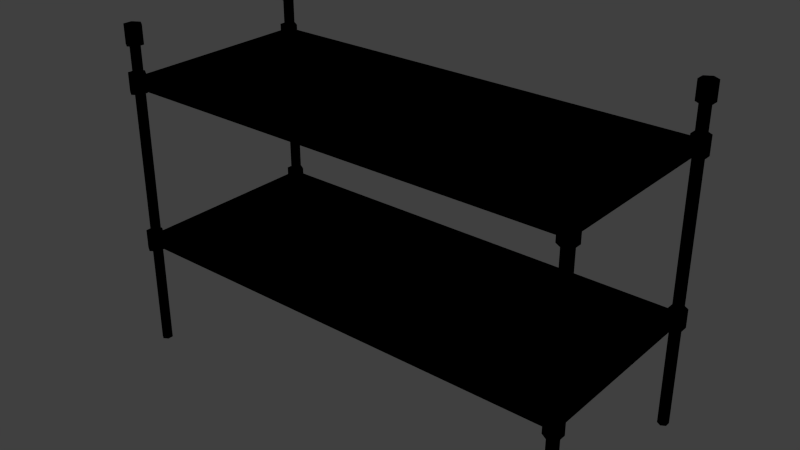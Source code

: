 # Source: rack.blend  (saved by Blender 2.92.15; exported with 4.5.12 LTS)
import bpy
from mathutils import Matrix  # noqa: F401  (used for matrix-valued properties, if any)

bpy.ops.wm.read_factory_settings(use_empty=True)
scene = bpy.context.scene
scene.name = 'Scene'

# ---- collections
col_collection_1 = bpy.data.collections.new('Collection 1'); scene.collection.children.link(col_collection_1)

# ---- images (referenced by path relative to the original .blend; pixels are not part of the script)
import os
ASSET_DIR = os.environ.get("B2B_ASSET_DIR", "")  # directory of the original .blend (textures are referenced by path, not embedded)
HERE = os.path.dirname(os.path.abspath(__file__))  # packed textures are extracted next to this script under _unpacked/

def load_image(name, relpath, width, height, colorspace="sRGB"):
    """Load a texture the original file referenced (path relative to the .blend, or extracted next to this script)."""
    p = next((c for c in (os.path.join(HERE, relpath), os.path.join(ASSET_DIR, relpath)) if relpath and os.path.exists(c)), "")
    if p:
        img = bpy.data.images.load(p, check_existing=True)
        img.name = name
    else:  # same state as the original file: an image datablock whose file is absent (Cycles renders it pink)
        img = bpy.data.images.new(name, width, height)
        img.source = "FILE"
        img.filepath = "//" + (relpath or name)
    img.colorspace_settings.name = colorspace
    return img
img_metal_rack_stackable_png = load_image('metal_rack_stackable.png', 'Materials/metal_rack_stackable.png', 1024, 1024, 'sRGB')

# ---- materials (node trees are filled in below, after node groups)
mat_metal_rack_stackable = bpy.data.materials.new('metal_rack_stackable')
mat_metal_rack_stackable.alpha_threshold = 0.0
mat_metal_rack_stackable.use_transparent_shadow = False
mat_metal_rack_stackable.roughness = 0.5

# ---- material node trees
mat_metal_rack_stackable.use_nodes = True; mat_metal_rack_stackable.node_tree.nodes.clear()
_N = mat_metal_rack_stackable.node_tree.nodes; _L = mat_metal_rack_stackable.node_tree.links
n0 = _N.new('ShaderNodeOutputMaterial'); n0.name = 'Material Output'; n0.location = (300, 300)
n1 = _N.new('ShaderNodeTexImage'); n1.name = 'Image Texture'; n1.location = (-16, 337)
n1.image = img_metal_rack_stackable_png
n1.interpolation = 'Closest'
n0.is_active_output = True

# ---- world
world_world = bpy.data.worlds.new('World'); scene.world = world_world
world_world.color = (0.05088, 0.05088, 0.05088)
world_world.use_sun_shadow = False
world_world.sun_shadow_jitter_overblur = 0.0
world_world.cycles.sampling_method = 'MANUAL'
world_world.cycles.sample_map_resolution = 256

# ---- meshes
me_cylinder_016 = bpy.data.meshes.new('Cylinder.016')
me_cylinder_016.from_pydata([(0.7517, -0.295, -0.01698), (0.7517, -0.295, 1.126), (0.7684, -0.3051, -0.01698), (0.7684, -0.3051, 1.126), (0.7684, -0.3254, -0.01698), (0.7684, -0.3254, 1.126), (0.7517, -0.3355, -0.01698), (0.7517, -0.3355, 1.126), (0.735, -0.3254, -0.01698), (0.735, -0.3254, 1.126), (0.735, -0.3051, -0.01698), (0.735, -0.3051, 1.126), (0.7517, 0.4104, -0.01698), (0.7517, 0.4104, 1.126), (0.7684, 0.4003, -0.01698), (0.7684, 0.4003, 1.126), (0.7684, 0.38, -0.01698), (0.7684, 0.38, 1.126), (0.7517, 0.3699, -0.01698), (0.7517, 0.3699, 1.126), (0.735, 0.38, -0.01698), (0.735, 0.38, 1.126), (0.735, 0.4003, -0.01698), (0.735, 0.4003, 1.126), (-0.9151, 0.4104, -0.01698), (-0.9151, 0.4104, 1.126), (-0.8984, 0.4003, -0.01698), (-0.8984, 0.4003, 1.126), (-0.8984, 0.38, -0.01698), (-0.8984, 0.38, 1.126), (-0.9151, 0.3699, -0.01698), (-0.9151, 0.3699, 1.126), (-0.9318, 0.38, -0.01698), (-0.9318, 0.38, 1.126), (-0.9318, 0.4003, -0.01698), (-0.9318, 0.4003, 1.126), (-0.9151, -0.295, -0.01698), (-0.9151, -0.295, 1.126), (-0.8984, -0.3051, -0.01698), (-0.8984, -0.3051, 1.126), (-0.8984, -0.3254, -0.01698), (-0.8984, -0.3254, 1.126), (-0.9151, -0.3355, -0.01698), (-0.9151, -0.3355, 1.126), (-0.9318, -0.3254, -0.01698), (-0.9318, -0.3254, 1.126), (-0.9318, -0.3051, -0.01698), (-0.9318, -0.3051, 1.126), (-0.9151, 0.4243, 1.109), (-0.9151, 0.4243, 1.177), (-0.8882, 0.408, 1.109), (-0.8882, 0.408, 1.177), (-0.8882, 0.3754, 1.109), (-0.8882, 0.3754, 1.177), (-0.9151, 0.3591, 1.109), (-0.9151, 0.3591, 1.177), (-0.942, 0.3754, 1.109), (-0.942, 0.3754, 1.177), (-0.942, 0.408, 1.109), (-0.942, 0.408, 1.177), (0.7514, 0.4243, 1.109), (0.7514, 0.4243, 1.177), (0.7783, 0.408, 1.109), (0.7783, 0.408, 1.177), (0.7783, 0.3754, 1.109), (0.7783, 0.3754, 1.177), (0.7514, 0.3591, 1.109), (0.7514, 0.3591, 1.177), (0.7245, 0.3754, 1.109), (0.7245, 0.3754, 1.177), (0.7245, 0.408, 1.109), (0.7245, 0.408, 1.177), (0.7514, -0.2827, 1.109), (0.7514, -0.2827, 1.177), (0.7783, -0.299, 1.109), (0.7783, -0.299, 1.177), (0.7783, -0.3316, 1.109), (0.7783, -0.3316, 1.177), (0.7514, -0.3479, 1.109), (0.7514, -0.3479, 1.177), (0.7245, -0.3316, 1.109), (0.7245, -0.3316, 1.177), (0.7245, -0.299, 1.109), (0.7245, -0.299, 1.177), (-0.9151, -0.2827, 1.109), (-0.9151, -0.2827, 1.177), (-0.8882, -0.299, 1.109), (-0.8882, -0.299, 1.177), (-0.8882, -0.3316, 1.109), (-0.8882, -0.3316, 1.177), (-0.9151, -0.3479, 1.109), (-0.9151, -0.3479, 1.177), (-0.942, -0.3316, 1.109), (-0.942, -0.3316, 1.177), (-0.942, -0.299, 1.109), (-0.942, -0.299, 1.177)], [], [(0, 1, 3, 2), (2, 3, 5, 4), (4, 5, 7, 6), (6, 7, 9, 8), (10, 11, 1, 0), (8, 9, 11, 10), (0, 2, 4, 6, 8, 10), (12, 13, 15, 14), (14, 15, 17, 16), (16, 17, 19, 18), (18, 19, 21, 20), (22, 23, 13, 12), (20, 21, 23, 22), (12, 14, 16, 18, 20, 22), (24, 25, 27, 26), (26, 27, 29, 28), (28, 29, 31, 30), (30, 31, 33, 32), (34, 35, 25, 24), (32, 33, 35, 34), (24, 26, 28, 30, 32, 34), (36, 37, 39, 38), (38, 39, 41, 40), (40, 41, 43, 42), (42, 43, 45, 44), (46, 47, 37, 36), (44, 45, 47, 46), (36, 38, 40, 42, 44, 46), (48, 49, 51, 50), (50, 51, 53, 52), (52, 53, 55, 54), (54, 55, 57, 56), (51, 49, 59, 57, 55, 53), (58, 59, 49, 48), (56, 57, 59, 58), (48, 50, 52, 54, 56, 58), (60, 61, 63, 62), (62, 63, 65, 64), (64, 65, 67, 66), (66, 67, 69, 68), (63, 61, 71, 69, 67, 65), (70, 71, 61, 60), (68, 69, 71, 70), (60, 62, 64, 66, 68, 70), (72, 73, 75, 74), (74, 75, 77, 76), (76, 77, 79, 78), (78, 79, 81, 80), (75, 73, 83, 81, 79, 77), (82, 83, 73, 72), (80, 81, 83, 82), (72, 74, 76, 78, 80, 82), (84, 85, 87, 86), (86, 87, 89, 88), (88, 89, 91, 90), (90, 91, 93, 92), (87, 85, 95, 93, 91, 89), (94, 95, 85, 84), (92, 93, 95, 94), (84, 86, 88, 90, 92, 94)])
me_cylinder_016.polygons.foreach_set('use_smooth', [0, 0, 0, 0, 0, 0, 0, 0, 0, 0, 0, 0, 0, 0, 0, 0, 0, 0, 0, 0, 0, 0, 0, 0, 0, 0, 0, 0, 1, 1, 1, 1, 1, 1, 1, 1, 1, 1, 1, 1, 1, 1, 1, 1, 1, 1, 1, 1, 1, 1, 1, 1, 1, 1, 1, 1, 1, 1, 1, 1])
_uv = me_cylinder_016.uv_layers.new(name='UVMap')
_uv.uv.foreach_set('vector', [0.1096, 0.02559, 0.1095, 0.9745, 0.1035, 0.9745, 0.1036, 0.02562, 0.1036, 0.02562, 0.1035, 0.9745, 0.09751, 0.9745, 0.09762, 0.02567, 0.09762, 0.02567, 0.09751, 0.9745, 0.09152, 0.9746, 0.09164, 0.02569, 0.09164, 0.02569, 0.09152, 0.9746, 0.08554, 0.9746, 0.08566, 0.02571, 0.1156, 0.02557, 0.1155, 0.9744, 0.1095, 0.9745, 0.1096, 0.02559, 0.1216, 0.02552, 0.1214, 0.9744, 0.1155, 0.9744, 0.1156, 0.02557, 0.2754, 0.1322, 0.2604, 0.1247, 0.2604, 0.1097, 0.2754, 0.1022, 0.2904, 0.1097, 0.2904, 0.1247, 0.1684, 0.02554, 0.1683, 0.9744, 0.1623, 0.9744, 0.1624, 0.02557, 0.1624, 0.02557, 0.1623, 0.9744, 0.1563, 0.9745, 0.1564, 0.02562, 0.1564, 0.02562, 0.1563, 0.9745, 0.1503, 0.9745, 0.1505, 0.02564, 0.1505, 0.02564, 0.1503, 0.9745, 0.1444, 0.9745, 0.1445, 0.02566, 0.1744, 0.02552, 0.1743, 0.9744, 0.1683, 0.9744, 0.1684, 0.02554, 0.1804, 0.02547, 0.1803, 0.9743, 0.1743, 0.9744, 0.1744, 0.02552, 0.2754, 0.1975, 0.2604, 0.19, 0.2604, 0.175, 0.2754, 0.1675, 0.2904, 0.175, 0.2904, 0.19, 0.2269, 0.02554, 0.2268, 0.9744, 0.2208, 0.9744, 0.2209, 0.02557, 0.2209, 0.02557, 0.2208, 0.9744, 0.2148, 0.9745, 0.2149, 0.02562, 0.2149, 0.02562, 0.2148, 0.9745, 0.2088, 0.9745, 0.2089, 0.02564, 0.2089, 0.02564, 0.2088, 0.9745, 0.2028, 0.9745, 0.203, 0.02566, 0.2329, 0.02552, 0.2328, 0.9744, 0.2268, 0.9744, 0.2269, 0.02554, 0.2389, 0.02547, 0.2387, 0.9743, 0.2328, 0.9744, 0.2329, 0.02552, 0.2754, 0.2334, 0.2604, 0.2259, 0.2604, 0.2109, 0.2754, 0.2034, 0.2904, 0.2109, 0.2904, 0.2259, 0.05148, 0.02554, 0.05136, 0.9744, 0.04538, 0.9744, 0.0455, 0.02557, 0.0455, 0.02557, 0.04538, 0.9744, 0.0394, 0.9745, 0.03951, 0.02562, 0.03951, 0.02562, 0.0394, 0.9745, 0.03341, 0.9745, 0.03353, 0.02564, 0.03353, 0.02564, 0.03341, 0.9745, 0.02743, 0.9745, 0.02755, 0.02566, 0.05747, 0.02552, 0.05735, 0.9744, 0.05136, 0.9744, 0.05148, 0.02554, 0.06345, 0.02547, 0.06333, 0.9743, 0.05735, 0.9744, 0.05747, 0.02552, 0.2754, 0.0991, 0.2604, 0.09161, 0.2604, 0.07662, 0.2754, 0.06913, 0.2904, 0.07662, 0.2904, 0.09161, 0.5086, 0.1042, 0.5085, 0.1673, 0.5027, 0.1673, 0.5028, 0.1042, 0.5028, 0.1042, 0.5027, 0.1673, 0.4969, 0.1673, 0.497, 0.1042, 0.497, 0.1042, 0.4969, 0.1673, 0.4911, 0.1673, 0.4912, 0.1042, 0.4912, 0.1042, 0.4911, 0.1673, 0.4853, 0.1673, 0.4854, 0.1042, 0.4657, 0.2098, 0.459, 0.2136, 0.4524, 0.2098, 0.4524, 0.2023, 0.459, 0.1986, 0.4657, 0.2023, 0.5144, 0.1042, 0.5143, 0.1673, 0.5085, 0.1673, 0.5086, 0.1042, 0.5202, 0.1042, 0.5201, 0.1673, 0.5143, 0.1673, 0.5144, 0.1042, 0.4339, 0.2133, 0.4406, 0.2095, 0.4406, 0.202, 0.4339, 0.1982, 0.4273, 0.202, 0.4273, 0.2095, 0.4502, 0.02516, 0.4501, 0.08824, 0.4443, 0.08825, 0.4444, 0.02516, 0.4444, 0.02516, 0.4443, 0.08825, 0.4385, 0.08825, 0.4386, 0.02516, 0.4386, 0.02516, 0.4385, 0.08825, 0.4327, 0.08825, 0.4328, 0.02516, 0.4328, 0.02516, 0.4327, 0.08825, 0.4269, 0.08825, 0.427, 0.02517, 0.493, 0.2101, 0.4863, 0.2139, 0.4797, 0.2101, 0.4797, 0.2026, 0.4863, 0.1988, 0.493, 0.2026, 0.456, 0.02516, 0.4559, 0.08824, 0.4501, 0.08824, 0.4502, 0.02516, 0.4618, 0.02515, 0.4617, 0.08824, 0.4559, 0.08824, 0.456, 0.02516, 0.5121, 0.2133, 0.5187, 0.2095, 0.5187, 0.202, 0.5121, 0.1982, 0.5054, 0.202, 0.5054, 0.2095, 0.5084, 0.02516, 0.5083, 0.08824, 0.5025, 0.08825, 0.5026, 0.02516, 0.5026, 0.02516, 0.5025, 0.08825, 0.4967, 0.08825, 0.4968, 0.02516, 0.4968, 0.02516, 0.4967, 0.08825, 0.4909, 0.08825, 0.491, 0.02516, 0.491, 0.02516, 0.4909, 0.08825, 0.4851, 0.08825, 0.4852, 0.02517, 0.4926, 0.1873, 0.486, 0.1911, 0.4793, 0.1873, 0.4793, 0.1798, 0.486, 0.1761, 0.4926, 0.1798, 0.5142, 0.02516, 0.5141, 0.08824, 0.5083, 0.08824, 0.5084, 0.02516, 0.52, 0.02515, 0.5199, 0.08824, 0.5141, 0.08824, 0.5142, 0.02516, 0.5118, 0.1899, 0.5185, 0.1861, 0.5185, 0.1786, 0.5118, 0.1749, 0.5052, 0.1786, 0.5052, 0.1861, 0.4503, 0.1042, 0.4502, 0.1673, 0.4444, 0.1673, 0.4445, 0.1042, 0.4445, 0.1042, 0.4444, 0.1673, 0.4386, 0.1673, 0.4387, 0.1042, 0.4387, 0.1042, 0.4386, 0.1673, 0.4328, 0.1673, 0.4329, 0.1042, 0.4329, 0.1042, 0.4328, 0.1673, 0.427, 0.1673, 0.4271, 0.1042, 0.4655, 0.1865, 0.4588, 0.1903, 0.4522, 0.1865, 0.4522, 0.179, 0.4588, 0.1753, 0.4655, 0.179, 0.4561, 0.1042, 0.456, 0.1673, 0.4502, 0.1673, 0.4503, 0.1042, 0.4619, 0.1042, 0.4618, 0.1673, 0.456, 0.1673, 0.4561, 0.1042, 0.4337, 0.1899, 0.4403, 0.1861, 0.4403, 0.1786, 0.4337, 0.1749, 0.427, 0.1786, 0.427, 0.1861])
me_cylinder_016.materials.append(mat_metal_rack_stackable)
me_cylinder_016.use_remesh_preserve_volume = False
me_cylinder_016.use_remesh_preserve_attributes = False
me_cylinder_016.use_mirror_vertex_groups = False
me_cylinder_016.update()
me_cylinder_000 = bpy.data.meshes.new('Cylinder.000')
me_cylinder_000.from_pydata([(0.7684, 0.3916, 0.976), (0.7684, -0.3129, 0.976), (0.76, 0.3916, 0.9584), (0.76, -0.2678, 0.9584), (0.7433, 0.3916, 0.9584), (0.7433, -0.2678, 0.9584), (0.735, 0.3916, 0.976), (0.735, -0.3129, 0.976), (0.7433, 0.3916, 0.9936), (0.7433, -0.3129, 0.9936), (0.76, 0.3916, 0.9936), (0.76, -0.3129, 0.9936), (-0.9117, -0.3129, 0.9936), (-0.9117, 0.3916, 0.9936), (-0.9284, -0.3129, 0.9936), (-0.9284, 0.3916, 0.9936), (-0.9368, -0.3129, 0.976), (-0.9368, 0.3916, 0.976), (-0.9284, -0.2678, 0.9584), (-0.9284, 0.3916, 0.9584), (-0.9117, -0.2678, 0.9584), (-0.9117, 0.3916, 0.9584), (-0.9034, -0.3129, 0.976), (-0.9034, 0.3916, 0.976), (0.7518, 0.3992, 0.9936), (-0.9195, 0.3992, 0.9936), (0.7518, 0.3825, 0.9936), (-0.9195, 0.3825, 0.9936), (0.7518, 0.3742, 0.976), (-0.9195, 0.3742, 0.976), (0.7518, 0.3825, 0.9584), (-0.9195, 0.3825, 0.9584), (0.7518, 0.3992, 0.9584), (-0.9195, 0.3992, 0.9584), (0.7518, 0.4076, 0.976), (-0.9195, 0.4076, 0.976), (-0.9205, 0.4238, 0.9419), (-0.9205, 0.4238, 1.01), (-0.8937, 0.4075, 0.9419), (-0.8937, 0.4075, 1.01), (-0.8937, 0.3749, 0.9419), (-0.8937, 0.3749, 1.01), (-0.9205, 0.3586, 0.9419), (-0.9205, 0.3586, 1.01), (-0.9474, 0.3749, 0.9419), (-0.9474, 0.3749, 1.01), (-0.9474, 0.4075, 0.9419), (-0.9474, 0.4075, 1.01), (0.7514, 0.4238, 0.9419), (0.7514, 0.4238, 1.01), (0.7783, 0.4075, 0.9419), (0.7783, 0.4075, 1.01), (0.7783, 0.3749, 0.9419), (0.7783, 0.3749, 1.01), (0.7514, 0.3586, 0.9419), (0.7514, 0.3586, 1.01), (0.7245, 0.3749, 0.9419), (0.7245, 0.3749, 1.01), (0.7245, 0.4075, 0.9419), (0.7245, 0.4075, 1.01), (0.7514, -0.2832, 0.9419), (0.7514, -0.2832, 1.01), (0.7783, -0.2995, 0.9419), (0.7783, -0.2995, 1.01), (0.7783, -0.3321, 0.9419), (0.7783, -0.3321, 1.01), (0.7514, -0.3484, 0.9419), (0.7514, -0.3484, 1.01), (0.7245, -0.3321, 0.9419), (0.7245, -0.3321, 1.01), (0.7245, -0.2995, 0.9419), (0.7245, -0.2995, 1.01), (-0.9195, -0.2991, 0.976), (0.7518, -0.2991, 0.976), (-0.9195, -0.3074, 0.9584), (0.7518, -0.3074, 0.9584), (-0.9195, -0.3241, 0.9584), (0.7518, -0.3241, 0.9584), (-0.9195, -0.3325, 0.976), (0.7518, -0.3325, 0.976), (-0.9195, -0.3241, 0.9936), (0.7518, -0.3241, 0.9936), (-0.9195, -0.3074, 0.9936), (0.7518, -0.3074, 0.9936), (-0.9205, -0.2832, 0.9419), (-0.9205, -0.2832, 1.01), (-0.8937, -0.2995, 0.9419), (-0.8937, -0.2995, 1.01), (-0.8937, -0.3321, 0.9419), (-0.8937, -0.3321, 1.01), (-0.9205, -0.3484, 0.9419), (-0.9205, -0.3484, 1.01), (-0.9474, -0.3321, 0.9419), (-0.9474, -0.3321, 1.01), (-0.9474, -0.2995, 0.9419), (-0.9474, -0.2995, 1.01)], [], [(0, 1, 3, 2), (2, 3, 5, 4), (4, 5, 7, 6), (6, 7, 9, 8), (3, 1, 11, 9, 7, 5), (10, 11, 1, 0), (8, 9, 11, 10), (0, 2, 4, 6, 8, 10), (17, 16, 14, 15), (19, 18, 16, 17), (21, 20, 18, 19), (13, 12, 22, 23), (15, 14, 12, 13), (23, 22, 20, 21), (29, 28, 26, 27), (31, 30, 28, 29), (33, 32, 30, 31), (25, 24, 34, 35), (27, 26, 24, 25), (35, 34, 32, 33), (36, 37, 39, 38), (38, 39, 41, 40), (40, 41, 43, 42), (42, 43, 45, 44), (39, 37, 47, 45, 43, 41), (46, 47, 37, 36), (44, 45, 47, 46), (36, 38, 40, 42, 44, 46), (48, 49, 51, 50), (50, 51, 53, 52), (52, 53, 55, 54), (54, 55, 57, 56), (51, 49, 59, 57, 55, 53), (58, 59, 49, 48), (56, 57, 59, 58), (48, 50, 52, 54, 56, 58), (60, 61, 63, 62), (62, 63, 65, 64), (64, 65, 67, 66), (66, 67, 69, 68), (63, 61, 71, 69, 67, 65), (70, 71, 61, 60), (68, 69, 71, 70), (60, 62, 64, 66, 68, 70), (72, 73, 75, 74), (74, 75, 77, 76), (76, 77, 79, 78), (78, 79, 81, 80), (75, 73, 83, 81, 79, 77), (82, 83, 73, 72), (80, 81, 83, 82), (72, 74, 76, 78, 80, 82), (84, 85, 87, 86), (86, 87, 89, 88), (88, 89, 91, 90), (90, 91, 93, 92), (87, 85, 95, 93, 91, 89), (94, 95, 85, 84), (92, 93, 95, 94), (84, 86, 88, 90, 92, 94)])
me_cylinder_000.polygons.foreach_set('use_smooth', [True] * 60)
_uv = me_cylinder_000.uv_layers.new(name='UVMap')
_uv.uv.foreach_set('vector', [0.4493, 0.4723, 0.4492, 0.9732, 0.4438, 0.9732, 0.4439, 0.4723, 0.4439, 0.4723, 0.4438, 0.9732, 0.4384, 0.9732, 0.4385, 0.4724, 0.4385, 0.4724, 0.4384, 0.9732, 0.433, 0.9733, 0.4331, 0.4724, 0.4331, 0.4724, 0.433, 0.9733, 0.4277, 0.9733, 0.4278, 0.4724, 0.148, 0.01809, 0.1379, 0.0315, 0.1212, 0.0315, 0.1145, 0.01809, 0.1245, 0.004689, 0.1413, 0.004689, 0.4547, 0.4723, 0.4546, 0.9732, 0.4492, 0.9732, 0.4493, 0.4723, 0.46, 0.4723, 0.4599, 0.9732, 0.4546, 0.9732, 0.4547, 0.4723, 0.1319, 0.06643, 0.1169, 0.05894, 0.1169, 0.04395, 0.1319, 0.03646, 0.1469, 0.04395, 0.1469, 0.05894, 0.4331, 0.4724, 0.433, 0.9733, 0.4277, 0.9733, 0.4278, 0.4724, 0.4385, 0.4724, 0.4384, 0.9732, 0.433, 0.9733, 0.4331, 0.4724, 0.4439, 0.4723, 0.4438, 0.9732, 0.4384, 0.9732, 0.4385, 0.4724, 0.4547, 0.4723, 0.4546, 0.9732, 0.4492, 0.9732, 0.4493, 0.4723, 0.46, 0.4723, 0.4599, 0.9732, 0.4546, 0.9732, 0.4547, 0.4723, 0.4493, 0.4723, 0.4492, 0.9732, 0.4438, 0.9732, 0.4439, 0.4723, 0.3158, 0.02662, 0.3157, 0.9743, 0.3098, 0.9743, 0.3099, 0.02664, 0.3216, 0.0266, 0.3215, 0.9743, 0.3157, 0.9743, 0.3158, 0.02662, 0.3275, 0.02655, 0.3274, 0.9742, 0.3215, 0.9743, 0.3216, 0.0266, 0.3392, 0.0265, 0.3391, 0.9742, 0.3332, 0.9742, 0.3334, 0.02653, 0.3451, 0.02645, 0.3449, 0.9741, 0.3391, 0.9742, 0.3392, 0.0265, 0.3334, 0.02653, 0.3332, 0.9742, 0.3274, 0.9742, 0.3275, 0.02655, 0.5086, 0.3868, 0.5085, 0.4499, 0.5027, 0.4499, 0.5028, 0.3868, 0.5028, 0.3868, 0.5027, 0.4499, 0.4969, 0.4499, 0.497, 0.3868, 0.497, 0.3868, 0.4969, 0.4499, 0.4911, 0.4499, 0.4912, 0.3868, 0.4912, 0.3868, 0.4911, 0.4499, 0.4853, 0.4499, 0.4854, 0.3868, 0.4648, 0.2901, 0.4582, 0.2939, 0.4515, 0.2901, 0.4515, 0.2826, 0.4582, 0.2789, 0.4648, 0.2826, 0.5144, 0.3868, 0.5143, 0.4499, 0.5085, 0.4499, 0.5086, 0.3868, 0.5202, 0.3868, 0.5201, 0.4499, 0.5143, 0.4499, 0.5144, 0.3868, 0.4331, 0.2936, 0.4397, 0.2898, 0.4397, 0.2823, 0.4331, 0.2785, 0.4264, 0.2823, 0.4264, 0.2898, 0.4502, 0.3078, 0.4501, 0.3709, 0.4443, 0.3709, 0.4444, 0.3078, 0.4444, 0.3078, 0.4443, 0.3709, 0.4385, 0.3709, 0.4386, 0.3078, 0.4386, 0.3078, 0.4385, 0.3709, 0.4327, 0.3709, 0.4328, 0.3078, 0.4328, 0.3078, 0.4327, 0.3709, 0.4269, 0.3709, 0.427, 0.3078, 0.4921, 0.2904, 0.4855, 0.2942, 0.4788, 0.2904, 0.4788, 0.2829, 0.4855, 0.2792, 0.4921, 0.2829, 0.456, 0.3078, 0.4559, 0.3709, 0.4501, 0.3709, 0.4502, 0.3078, 0.4618, 0.3078, 0.4617, 0.3708, 0.4559, 0.3709, 0.456, 0.3078, 0.5112, 0.2936, 0.5179, 0.2898, 0.5179, 0.2823, 0.5112, 0.2785, 0.5046, 0.2823, 0.5046, 0.2898, 0.5084, 0.3078, 0.5083, 0.3709, 0.5025, 0.3709, 0.5026, 0.3078, 0.5026, 0.3078, 0.5025, 0.3709, 0.4967, 0.3709, 0.4968, 0.3078, 0.4968, 0.3078, 0.4967, 0.3709, 0.4909, 0.3709, 0.491, 0.3078, 0.491, 0.3078, 0.4909, 0.3709, 0.4851, 0.3709, 0.4852, 0.3078, 0.4918, 0.2676, 0.4851, 0.2714, 0.4785, 0.2676, 0.4785, 0.2601, 0.4851, 0.2564, 0.4918, 0.2601, 0.5142, 0.3078, 0.5141, 0.3709, 0.5083, 0.3709, 0.5084, 0.3078, 0.52, 0.3078, 0.5199, 0.3708, 0.5141, 0.3709, 0.5142, 0.3078, 0.511, 0.2702, 0.5176, 0.2664, 0.5176, 0.2589, 0.511, 0.2552, 0.5043, 0.2589, 0.5043, 0.2664, 0.3334, 0.02653, 0.3332, 0.9742, 0.3274, 0.9742, 0.3275, 0.02655, 0.3275, 0.02655, 0.3274, 0.9742, 0.3215, 0.9743, 0.3216, 0.0266, 0.3216, 0.0266, 0.3215, 0.9743, 0.3157, 0.9743, 0.3158, 0.02662, 0.3158, 0.02662, 0.3157, 0.9743, 0.3098, 0.9743, 0.3099, 0.02664, 0.148, 0.01809, 0.1379, 0.0315, 0.1212, 0.0315, 0.1145, 0.01809, 0.1245, 0.004689, 0.1413, 0.004689, 0.3392, 0.0265, 0.3391, 0.9742, 0.3332, 0.9742, 0.3334, 0.02653, 0.3451, 0.02645, 0.3449, 0.9741, 0.3391, 0.9742, 0.3392, 0.0265, 0.1319, 0.06643, 0.1169, 0.05894, 0.1169, 0.04395, 0.1319, 0.03646, 0.1469, 0.04395, 0.1469, 0.05894, 0.4503, 0.3868, 0.4502, 0.4499, 0.4444, 0.4499, 0.4445, 0.3868, 0.4445, 0.3868, 0.4444, 0.4499, 0.4386, 0.4499, 0.4387, 0.3868, 0.4387, 0.3868, 0.4386, 0.4499, 0.4328, 0.4499, 0.4329, 0.3868, 0.4329, 0.3868, 0.4328, 0.4499, 0.427, 0.4499, 0.4271, 0.3868, 0.4647, 0.2668, 0.458, 0.2706, 0.4514, 0.2668, 0.4514, 0.2593, 0.458, 0.2556, 0.4647, 0.2593, 0.4561, 0.3868, 0.456, 0.4499, 0.4502, 0.4499, 0.4503, 0.3868, 0.4619, 0.3868, 0.4618, 0.4499, 0.456, 0.4499, 0.4561, 0.3868, 0.4328, 0.2702, 0.4395, 0.2664, 0.4395, 0.2589, 0.4328, 0.2552, 0.4262, 0.2589, 0.4262, 0.2664])
me_cylinder_000.materials.append(mat_metal_rack_stackable)
me_cylinder_000.use_remesh_preserve_volume = False
me_cylinder_000.use_remesh_preserve_attributes = False
me_cylinder_000.use_mirror_vertex_groups = False
me_cylinder_000.update()
me_plane_001 = bpy.data.meshes.new('Plane.001')
me_plane_001.from_pydata([(-0.9152, -0.3118, 0.976), (0.7544, -0.3118, 0.976), (-0.9152, 0.3869, 0.976), (0.7544, 0.3869, 0.976)], [], [(0, 1, 3, 2)])
_uv = me_plane_001.uv_layers.new(name='UVMap')
_uv.uv.foreach_set('vector', [0.5751, 0.9725, 0.5751, 0.02666, 0.9989, 0.02666, 0.9989, 0.9725])
me_plane_001.materials.append(mat_metal_rack_stackable)
me_plane_001.use_remesh_preserve_volume = False
me_plane_001.use_remesh_preserve_attributes = False
me_plane_001.use_mirror_vertex_groups = False
me_plane_001.update()
me_cylinder_007 = bpy.data.meshes.new('Cylinder.007')
me_cylinder_007.from_pydata([(0.7684, 0.3916, 0.3881), (0.7684, -0.3129, 0.3881), (0.76, 0.3916, 0.3704), (0.76, -0.2678, 0.3704), (0.7433, 0.3916, 0.3704), (0.7433, -0.2678, 0.3704), (0.735, 0.3916, 0.3881), (0.735, -0.3129, 0.3881), (0.7433, 0.3916, 0.4057), (0.7433, -0.3129, 0.4057), (0.76, 0.3916, 0.4057), (0.76, -0.3129, 0.4057), (-0.9117, -0.3129, 0.4057), (-0.9117, 0.3916, 0.4057), (-0.9284, -0.3129, 0.4057), (-0.9284, 0.3916, 0.4057), (-0.9368, -0.3129, 0.3881), (-0.9368, 0.3916, 0.3881), (-0.9284, -0.2678, 0.3704), (-0.9284, 0.3916, 0.3704), (-0.9117, -0.2678, 0.3704), (-0.9117, 0.3916, 0.3704), (-0.9034, -0.3129, 0.3881), (-0.9034, 0.3916, 0.3881), (0.7518, 0.3992, 0.4057), (-0.9195, 0.3992, 0.4057), (0.7518, 0.3825, 0.4057), (-0.9195, 0.3825, 0.4057), (0.7518, 0.3742, 0.3881), (-0.9195, 0.3742, 0.3881), (0.7518, 0.3825, 0.3704), (-0.9195, 0.3825, 0.3704), (0.7518, 0.3992, 0.3704), (-0.9195, 0.3992, 0.3704), (0.7518, 0.4076, 0.3881), (-0.9195, 0.4076, 0.3881), (-0.9205, 0.4238, 0.354), (-0.9205, 0.4238, 0.4221), (-0.8937, 0.4075, 0.354), (-0.8937, 0.4075, 0.4221), (-0.8937, 0.3749, 0.354), (-0.8937, 0.3749, 0.4221), (-0.9205, 0.3586, 0.354), (-0.9205, 0.3586, 0.4221), (-0.9474, 0.3749, 0.354), (-0.9474, 0.3749, 0.4221), (-0.9474, 0.4075, 0.354), (-0.9474, 0.4075, 0.4221), (0.7514, 0.4238, 0.354), (0.7514, 0.4238, 0.4221), (0.7783, 0.4075, 0.354), (0.7783, 0.4075, 0.4221), (0.7783, 0.3749, 0.354), (0.7783, 0.3749, 0.4221), (0.7514, 0.3586, 0.354), (0.7514, 0.3586, 0.4221), (0.7245, 0.3749, 0.354), (0.7245, 0.3749, 0.4221), (0.7245, 0.4075, 0.354), (0.7245, 0.4075, 0.4221), (0.7514, -0.2832, 0.354), (0.7514, -0.2832, 0.4221), (0.7783, -0.2995, 0.354), (0.7783, -0.2995, 0.4221), (0.7783, -0.3321, 0.354), (0.7783, -0.3321, 0.4221), (0.7514, -0.3484, 0.354), (0.7514, -0.3484, 0.4221), (0.7245, -0.3321, 0.354), (0.7245, -0.3321, 0.4221), (0.7245, -0.2995, 0.354), (0.7245, -0.2995, 0.4221), (-0.9195, -0.2991, 0.3881), (0.7518, -0.2991, 0.3881), (-0.9195, -0.3074, 0.3704), (0.7518, -0.3074, 0.3704), (-0.9195, -0.3241, 0.3704), (0.7518, -0.3241, 0.3704), (-0.9195, -0.3325, 0.3881), (0.7518, -0.3325, 0.3881), (-0.9195, -0.3241, 0.4057), (0.7518, -0.3241, 0.4057), (-0.9195, -0.3074, 0.4057), (0.7518, -0.3074, 0.4057), (-0.9205, -0.2832, 0.354), (-0.9205, -0.2832, 0.4221), (-0.8937, -0.2995, 0.354), (-0.8937, -0.2995, 0.4221), (-0.8937, -0.3321, 0.354), (-0.8937, -0.3321, 0.4221), (-0.9205, -0.3484, 0.354), (-0.9205, -0.3484, 0.4221), (-0.9474, -0.3321, 0.354), (-0.9474, -0.3321, 0.4221), (-0.9474, -0.2995, 0.354), (-0.9474, -0.2995, 0.4221)], [], [(0, 1, 3, 2), (2, 3, 5, 4), (4, 5, 7, 6), (6, 7, 9, 8), (3, 1, 11, 9, 7, 5), (10, 11, 1, 0), (8, 9, 11, 10), (0, 2, 4, 6, 8, 10), (17, 16, 14, 15), (19, 18, 16, 17), (21, 20, 18, 19), (13, 12, 22, 23), (15, 14, 12, 13), (23, 22, 20, 21), (29, 28, 26, 27), (31, 30, 28, 29), (33, 32, 30, 31), (25, 24, 34, 35), (27, 26, 24, 25), (35, 34, 32, 33), (36, 37, 39, 38), (38, 39, 41, 40), (40, 41, 43, 42), (42, 43, 45, 44), (39, 37, 47, 45, 43, 41), (46, 47, 37, 36), (44, 45, 47, 46), (36, 38, 40, 42, 44, 46), (48, 49, 51, 50), (50, 51, 53, 52), (52, 53, 55, 54), (54, 55, 57, 56), (51, 49, 59, 57, 55, 53), (58, 59, 49, 48), (56, 57, 59, 58), (48, 50, 52, 54, 56, 58), (60, 61, 63, 62), (62, 63, 65, 64), (64, 65, 67, 66), (66, 67, 69, 68), (63, 61, 71, 69, 67, 65), (70, 71, 61, 60), (68, 69, 71, 70), (60, 62, 64, 66, 68, 70), (72, 73, 75, 74), (74, 75, 77, 76), (76, 77, 79, 78), (78, 79, 81, 80), (75, 73, 83, 81, 79, 77), (82, 83, 73, 72), (80, 81, 83, 82), (72, 74, 76, 78, 80, 82), (84, 85, 87, 86), (86, 87, 89, 88), (88, 89, 91, 90), (90, 91, 93, 92), (87, 85, 95, 93, 91, 89), (94, 95, 85, 84), (92, 93, 95, 94), (84, 86, 88, 90, 92, 94)])
me_cylinder_007.polygons.foreach_set('use_smooth', [True] * 60)
_uv = me_cylinder_007.uv_layers.new(name='UVMap')
_uv.uv.foreach_set('vector', [0.4493, 0.4723, 0.4492, 0.9732, 0.4438, 0.9732, 0.4439, 0.4723, 0.4439, 0.4723, 0.4438, 0.9732, 0.4384, 0.9732, 0.4385, 0.4724, 0.4385, 0.4724, 0.4384, 0.9732, 0.433, 0.9733, 0.4331, 0.4724, 0.4331, 0.4724, 0.433, 0.9733, 0.4277, 0.9733, 0.4278, 0.4724, 0.148, 0.01809, 0.1379, 0.0315, 0.1212, 0.0315, 0.1145, 0.01809, 0.1245, 0.004689, 0.1413, 0.004689, 0.4547, 0.4723, 0.4546, 0.9732, 0.4492, 0.9732, 0.4493, 0.4723, 0.46, 0.4723, 0.4599, 0.9732, 0.4546, 0.9732, 0.4547, 0.4723, 0.1319, 0.06643, 0.1169, 0.05894, 0.1169, 0.04395, 0.1319, 0.03646, 0.1469, 0.04395, 0.1469, 0.05894, 0.4331, 0.4724, 0.433, 0.9733, 0.4277, 0.9733, 0.4278, 0.4724, 0.4385, 0.4724, 0.4384, 0.9732, 0.433, 0.9733, 0.4331, 0.4724, 0.4439, 0.4723, 0.4438, 0.9732, 0.4384, 0.9732, 0.4385, 0.4724, 0.4547, 0.4723, 0.4546, 0.9732, 0.4492, 0.9732, 0.4493, 0.4723, 0.46, 0.4723, 0.4599, 0.9732, 0.4546, 0.9732, 0.4547, 0.4723, 0.4493, 0.4723, 0.4492, 0.9732, 0.4438, 0.9732, 0.4439, 0.4723, 0.3158, 0.02662, 0.3157, 0.9743, 0.3098, 0.9743, 0.3099, 0.02664, 0.3216, 0.0266, 0.3215, 0.9743, 0.3157, 0.9743, 0.3158, 0.02662, 0.3275, 0.02655, 0.3274, 0.9742, 0.3215, 0.9743, 0.3216, 0.0266, 0.3392, 0.0265, 0.3391, 0.9742, 0.3332, 0.9742, 0.3334, 0.02653, 0.3451, 0.02645, 0.3449, 0.9741, 0.3391, 0.9742, 0.3392, 0.0265, 0.3334, 0.02653, 0.3332, 0.9742, 0.3274, 0.9742, 0.3275, 0.02655, 0.5086, 0.3868, 0.5085, 0.4499, 0.5027, 0.4499, 0.5028, 0.3868, 0.5028, 0.3868, 0.5027, 0.4499, 0.4969, 0.4499, 0.497, 0.3868, 0.497, 0.3868, 0.4969, 0.4499, 0.4911, 0.4499, 0.4912, 0.3868, 0.4912, 0.3868, 0.4911, 0.4499, 0.4853, 0.4499, 0.4854, 0.3868, 0.4648, 0.2901, 0.4582, 0.2939, 0.4515, 0.2901, 0.4515, 0.2826, 0.4582, 0.2789, 0.4648, 0.2826, 0.5144, 0.3868, 0.5143, 0.4499, 0.5085, 0.4499, 0.5086, 0.3868, 0.5202, 0.3868, 0.5201, 0.4499, 0.5143, 0.4499, 0.5144, 0.3868, 0.4331, 0.2936, 0.4397, 0.2898, 0.4397, 0.2823, 0.4331, 0.2785, 0.4264, 0.2823, 0.4264, 0.2898, 0.4502, 0.3078, 0.4501, 0.3709, 0.4443, 0.3709, 0.4444, 0.3078, 0.4444, 0.3078, 0.4443, 0.3709, 0.4385, 0.3709, 0.4386, 0.3078, 0.4386, 0.3078, 0.4385, 0.3709, 0.4327, 0.3709, 0.4328, 0.3078, 0.4328, 0.3078, 0.4327, 0.3709, 0.4269, 0.3709, 0.427, 0.3078, 0.4921, 0.2904, 0.4855, 0.2942, 0.4788, 0.2904, 0.4788, 0.2829, 0.4855, 0.2792, 0.4921, 0.2829, 0.456, 0.3078, 0.4559, 0.3709, 0.4501, 0.3709, 0.4502, 0.3078, 0.4618, 0.3078, 0.4617, 0.3708, 0.4559, 0.3709, 0.456, 0.3078, 0.5112, 0.2936, 0.5179, 0.2898, 0.5179, 0.2823, 0.5112, 0.2785, 0.5046, 0.2823, 0.5046, 0.2898, 0.5084, 0.3078, 0.5083, 0.3709, 0.5025, 0.3709, 0.5026, 0.3078, 0.5026, 0.3078, 0.5025, 0.3709, 0.4967, 0.3709, 0.4968, 0.3078, 0.4968, 0.3078, 0.4967, 0.3709, 0.4909, 0.3709, 0.491, 0.3078, 0.491, 0.3078, 0.4909, 0.3709, 0.4851, 0.3709, 0.4852, 0.3078, 0.4918, 0.2676, 0.4851, 0.2714, 0.4785, 0.2676, 0.4785, 0.2601, 0.4851, 0.2564, 0.4918, 0.2601, 0.5142, 0.3078, 0.5141, 0.3709, 0.5083, 0.3709, 0.5084, 0.3078, 0.52, 0.3078, 0.5199, 0.3708, 0.5141, 0.3709, 0.5142, 0.3078, 0.511, 0.2702, 0.5176, 0.2664, 0.5176, 0.2589, 0.511, 0.2552, 0.5043, 0.2589, 0.5043, 0.2664, 0.3334, 0.02653, 0.3332, 0.9742, 0.3274, 0.9742, 0.3275, 0.02655, 0.3275, 0.02655, 0.3274, 0.9742, 0.3215, 0.9743, 0.3216, 0.0266, 0.3216, 0.0266, 0.3215, 0.9743, 0.3157, 0.9743, 0.3158, 0.02662, 0.3158, 0.02662, 0.3157, 0.9743, 0.3098, 0.9743, 0.3099, 0.02664, 0.148, 0.01809, 0.1379, 0.0315, 0.1212, 0.0315, 0.1145, 0.01809, 0.1245, 0.004689, 0.1413, 0.004689, 0.3392, 0.0265, 0.3391, 0.9742, 0.3332, 0.9742, 0.3334, 0.02653, 0.3451, 0.02645, 0.3449, 0.9741, 0.3391, 0.9742, 0.3392, 0.0265, 0.1319, 0.06643, 0.1169, 0.05894, 0.1169, 0.04395, 0.1319, 0.03646, 0.1469, 0.04395, 0.1469, 0.05894, 0.4503, 0.3868, 0.4502, 0.4499, 0.4444, 0.4499, 0.4445, 0.3868, 0.4445, 0.3868, 0.4444, 0.4499, 0.4386, 0.4499, 0.4387, 0.3868, 0.4387, 0.3868, 0.4386, 0.4499, 0.4328, 0.4499, 0.4329, 0.3868, 0.4329, 0.3868, 0.4328, 0.4499, 0.427, 0.4499, 0.4271, 0.3868, 0.4647, 0.2668, 0.458, 0.2706, 0.4514, 0.2668, 0.4514, 0.2593, 0.458, 0.2556, 0.4647, 0.2593, 0.4561, 0.3868, 0.456, 0.4499, 0.4502, 0.4499, 0.4503, 0.3868, 0.4619, 0.3868, 0.4618, 0.4499, 0.456, 0.4499, 0.4561, 0.3868, 0.4328, 0.2702, 0.4395, 0.2664, 0.4395, 0.2589, 0.4328, 0.2552, 0.4262, 0.2589, 0.4262, 0.2664])
me_cylinder_007.materials.append(mat_metal_rack_stackable)
me_cylinder_007.use_remesh_preserve_volume = False
me_cylinder_007.use_remesh_preserve_attributes = False
me_cylinder_007.use_mirror_vertex_groups = False
me_cylinder_007.update()
me_plane = bpy.data.meshes.new('Plane')
me_plane.from_pydata([(-0.9152, -0.3118, 0.3881), (0.7544, -0.3118, 0.3881), (-0.9152, 0.3869, 0.3881), (0.7544, 0.3869, 0.3881)], [], [(0, 1, 3, 2)])
_uv = me_plane.uv_layers.new(name='UVMap')
_uv.uv.foreach_set('vector', [0.5751, 0.9725, 0.5751, 0.02666, 0.9989, 0.02666, 0.9989, 0.9725])
me_plane.materials.append(mat_metal_rack_stackable)
me_plane.use_remesh_preserve_volume = False
me_plane.use_remesh_preserve_attributes = False
me_plane.use_mirror_vertex_groups = False
me_plane.update()

# ---- objects
ob_metal_rack_stackable_small = bpy.data.objects.new('metal_rack_stackable_small', me_cylinder_016)
ob_metal_rack_stackable_small_shelf_001 = bpy.data.objects.new('metal_rack_stackable_small_shelf.001', me_cylinder_000)
ob_metal_rack_stackable_small_rack_001 = bpy.data.objects.new('metal_rack_stackable_small_rack.001', me_plane_001)
ob_metal_rack_stackable_small_shelf = bpy.data.objects.new('metal_rack_stackable_small_shelf', me_cylinder_007)
ob_metal_rack_stackablea_small_rack = bpy.data.objects.new('metal_rack_stackablea_small_rack', me_plane)

# ---- transforms, parenting, visibility, modifiers, constraints
ob_metal_rack_stackable_small.location = (0.0, 0.0, 0.0)
ob_metal_rack_stackable_small.lineart.crease_threshold = 0.0
ob_metal_rack_stackable_small_shelf_001.parent = ob_metal_rack_stackable_small
ob_metal_rack_stackable_small_shelf_001.location = (0.0, 0.0, 0.0)
ob_metal_rack_stackable_small_shelf_001.lineart.crease_threshold = 0.0
ob_metal_rack_stackable_small_rack_001.parent = ob_metal_rack_stackable_small_shelf_001
ob_metal_rack_stackable_small_rack_001.location = (0.0, 0.0, 0.0)
ob_metal_rack_stackable_small_rack_001.lineart.crease_threshold = 0.0
ob_metal_rack_stackable_small_shelf.parent = ob_metal_rack_stackable_small
ob_metal_rack_stackable_small_shelf.location = (0.0, 0.0, 0.0)
ob_metal_rack_stackable_small_shelf.lineart.crease_threshold = 0.0
ob_metal_rack_stackablea_small_rack.parent = ob_metal_rack_stackable_small_shelf
ob_metal_rack_stackablea_small_rack.location = (0.0, 0.0, 0.0)
ob_metal_rack_stackablea_small_rack.lineart.crease_threshold = 0.0

# ---- collection membership
col_collection_1.objects.link(ob_metal_rack_stackable_small)
col_collection_1.objects.link(ob_metal_rack_stackable_small_shelf_001)
col_collection_1.objects.link(ob_metal_rack_stackable_small_rack_001)
col_collection_1.objects.link(ob_metal_rack_stackable_small_shelf)
col_collection_1.objects.link(ob_metal_rack_stackablea_small_rack)

# ---- scene / render settings (as saved in the file)
scene.frame_start = 1; scene.frame_end = 250; scene.frame_set(157)
scene.render.engine = 'BLENDER_EEVEE_NEXT'
scene.render.resolution_percentage = 50
scene.render.dither_intensity = 0.0
scene.cycles.use_denoising = False
scene.cycles.samples = 10
scene.cycles.sampling_pattern = 'TABULATED_SOBOL'
scene.cycles.light_sampling_threshold = 0.0
scene.cycles.use_adaptive_sampling = False
scene.cycles.use_light_tree = False
scene.cycles.blur_glossy = 0.0
scene.cycles.pixel_filter_type = 'GAUSSIAN'
scene.cycles.sample_clamp_indirect = 0.0
scene.view_settings.view_transform = 'Standard'
bpy.context.view_layer.update()

# ---- added for rendering (the .blend has no active camera and no usable light): camera, sun
cam_auto = bpy.data.cameras.new('AutoCamera')
cam_auto.lens = 50.0
cam_auto.sensor_width = 36.0
cam_auto.clip_end = 1000.0
ob_auto_camera = bpy.data.objects.new('AutoCamera', cam_auto)
scene.collection.objects.link(ob_auto_camera)
ob_auto_camera.location = (1.98441, -2.44483, 2.23514)
ob_auto_camera.rotation_euler = (1.09748, -7.21219e-08, 0.694738)
scene.camera = ob_auto_camera
light_auto_sun = bpy.data.lights.new('AutoSun', 'SUN')
light_auto_sun.energy = 3.0
light_auto_sun.angle = 0.0523599
ob_auto_sun = bpy.data.objects.new('AutoSun', light_auto_sun)
scene.collection.objects.link(ob_auto_sun)
ob_auto_sun.rotation_euler = (0.872665, 0.174533, 0.523599)
bpy.context.view_layer.update()
